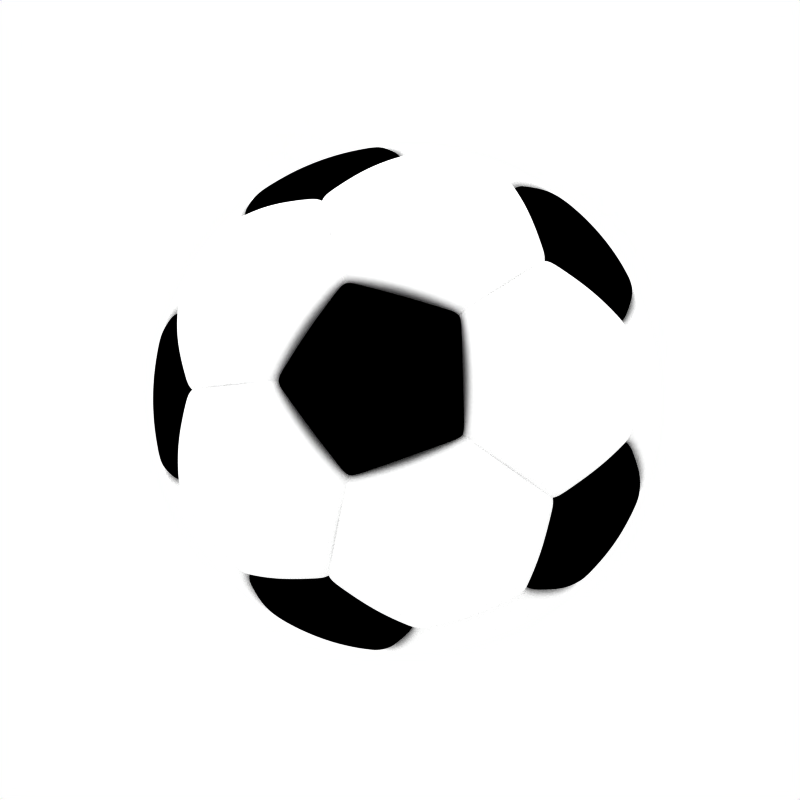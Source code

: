 # Source: blend.blend  (saved by Blender 2.49.2; exported with 4.5.12 LTS)
import bpy
from mathutils import Matrix  # noqa: F401  (used for matrix-valued properties, if any)

bpy.ops.wm.read_factory_settings(use_empty=True)
scene = bpy.context.scene
scene.name = 'SOCCERBALL'

# ---- collections
col_collection_7 = bpy.data.collections.new('Collection 7'); scene.collection.children.link(col_collection_7)
col_collection_11 = bpy.data.collections.new('Collection 11'); scene.collection.children.link(col_collection_11)

# ---- materials (node trees are filled in below, after node groups)
mat_black = bpy.data.materials.new('BLACK')
mat_black.alpha_threshold = 0.0
mat_black.diffuse_color = (0.0, 0.0, 0.0, 1.0)
mat_black.roughness = 0.5
mat_black.specular_intensity = 0.8
mat_black.line_color = (0.0, 0.0, 0.0, 1.0)
mat_white = bpy.data.materials.new('WHITE')
mat_white.alpha_threshold = 0.0
mat_white.diffuse_color = (1.0, 1.0, 1.0, 1.0)
mat_white.roughness = 0.7799
mat_white.specular_intensity = 0.1053
mat_white.line_color = (0.0, 0.0, 0.0, 1.0)

# ---- material node trees

# ---- world
world_world = bpy.data.worlds.new('World'); scene.world = world_world
world_world.color = (1.0, 1.0, 1.0)
world_world.use_sun_shadow = False
world_world.sun_shadow_jitter_overblur = 0.0
world_world.cycles.sampling_method = 'MANUAL'
world_world.cycles.sample_map_resolution = 256

# ---- cameras
cam_camera_001 = bpy.data.cameras.new('Camera.001')
cam_camera_001.passepartout_alpha = 0.2
cam_camera_001.clip_end = 100.0
cam_camera_001.lens = 45.0
cam_camera_001.show_passepartout = False
cam_camera_001.show_safe_areas = True
cam_camera_001.dof.focus_distance = 0.0
cam_camera_001.dof.aperture_fstop = 128.0

# ---- lights
light_lamp_006 = bpy.data.lights.new('Lamp.006', 'POINT')
light_lamp_006.transmission_factor = 0.0
light_lamp_006.energy = 25.75
light_lamp_006.shadow_buffer_clip_start = 0.5
light_lamp_006.shadow_soft_size = 1.0
light_lamp_006.shadow_maximum_resolution = 0.006
light_lamp_006.use_absolute_resolution = True
light_lamp_006.cycles.use_multiple_importance_sampling = False
light_lamp_005 = bpy.data.lights.new('Lamp.005', 'AREA')
light_lamp_005.transmission_factor = 0.0
light_lamp_005.energy = 2.356
light_lamp_005.shadow_buffer_clip_start = 0.5
light_lamp_005.shadow_soft_size = 2.9
light_lamp_005.shadow_maximum_resolution = 0.006
light_lamp_005.use_absolute_resolution = True
light_lamp_005.size = 2.9
light_lamp_005.size_y = 1.0
light_lamp_005.cycles.use_multiple_importance_sampling = False
light_lamp_003 = bpy.data.lights.new('Lamp.003', 'AREA')
light_lamp_003.transmission_factor = 0.0
light_lamp_003.energy = 9.425
light_lamp_003.shadow_buffer_clip_start = 0.5
light_lamp_003.shadow_soft_size = 2.9
light_lamp_003.shadow_maximum_resolution = 0.006
light_lamp_003.use_absolute_resolution = True
light_lamp_003.size = 2.9
light_lamp_003.size_y = 1.0
light_lamp_003.cycles.use_multiple_importance_sampling = False
light_lamp_002 = bpy.data.lights.new('Lamp.002', 'SUN')
light_lamp_002.transmission_factor = 0.0
light_lamp_002.angle = 1.571
light_lamp_002.energy = 0.2075
light_lamp_002.shadow_buffer_clip_start = 0.5
light_lamp_002.shadow_soft_size = 1.0
light_lamp_002.shadow_cascade_max_distance = 1000.0
light_lamp_002.cycles.use_multiple_importance_sampling = False
light_lamp_001 = bpy.data.lights.new('Lamp.001', 'SUN')
light_lamp_001.transmission_factor = 0.0
light_lamp_001.angle = 1.571
light_lamp_001.energy = 0.3479
light_lamp_001.shadow_buffer_clip_start = 0.5
light_lamp_001.shadow_soft_size = 1.0
light_lamp_001.shadow_cascade_max_distance = 1000.0
light_lamp_001.cycles.use_multiple_importance_sampling = False
light_lamp = bpy.data.lights.new('Lamp', 'SPOT')
light_lamp.transmission_factor = 0.0
light_lamp.cutoff_distance = 15.0
light_lamp.energy = 65.88
light_lamp.shadow_buffer_clip_start = 8.9
light_lamp.shadow_soft_size = 1.0
light_lamp.shadow_maximum_resolution = 0.006
light_lamp.use_absolute_resolution = True
light_lamp.spot_size = 0.8727
light_lamp.cycles.use_multiple_importance_sampling = False

# ---- meshes
me_mesh_010 = bpy.data.meshes.new('Mesh.010')
me_mesh_010.from_pydata([(0.04408, 0.3489, 0.04774), (0.02222, 0.1759, 0.08102), (0.06525, 0.1648, 0.08102), (0.1295, 0.327, 0.04774), (0.2067, 0.2845, 0.04774), (0.1042, 0.1434, 0.08102), (0.1366, 0.113, 0.08102), (0.271, 0.2242, 0.04774), (0.3182, 0.1497, 0.04774), (0.1604, 0.07547, 0.08102), (0.1741, 0.03321, 0.08102), (0.3455, 0.0659, 0.04774), (0.351, -0.02208, 0.04774), (0.1769, -0.01113, 0.08102), (0.1686, -0.05477, 0.08102), (0.3345, -0.1087, 0.04774), (0.297, -0.1885, 0.04774), (0.1497, -0.09497, 0.08102), (0.1213, -0.1292, 0.08102), (0.2408, -0.2564, 0.04774), (0.1694, -0.3082, 0.04774), (0.08539, -0.1553, 0.08102), (0.04408, -0.1717, 0.08102), (0.08746, -0.3407, 0.04774), (0.2204, -0.4009, 0.01338), (0.1029, -0.4009, 0.02754), (0.05733, 0.4538, 0.01338), (0.1524, 0.3848, 0.02754), (0.2356, 0.3243, 0.03177), (0.3189, 0.2638, 0.02754), (0.4139, 0.1948, 0.01338), (0.4712, 0.1531, -0.0002576), (0.4493, 0.08572, 0.01338), (0.413, -0.02599, 0.02754), (0.3812, -0.1239, 0.03177), (0.3494, -0.2218, 0.02754), (0.3131, -0.3335, 0.01338), (0.2912, -0.4009, -0.0002577), (0.0008817, -0.00349, 0.08756), (0.001708, -0.003162, 0.08756), (0.002427, -0.00264, 0.08756), (0.002993, -0.001955, 0.08756), (0.003372, -0.001151, 0.08756), (0.003538, -0.0002785, 0.08756), (0.003482, 0.0006083, 0.08756), (0.003208, 0.001453, 0.08756), (0.002732, 0.002204, 0.08756), (0.002084, 0.002812, 0.08756), (0.001305, 0.00324, 0.08756), (0.0004444, 0.003461, 0.08756), (0.1672, 0.05434, 0.08102), (0.3318, 0.1078, 0.04774), (0.003345, 0.001031, 0.08756), (0.2051, -0.2823, 0.04774), (0.1034, -0.1423, 0.08102), (0.002067, -0.002901, 0.08756), (-1.673e-08, -0.3517, 0.04774), (-0.04408, 0.3489, 0.04774), (-0.02222, 0.1759, 0.08102), (-0.06525, 0.1648, 0.08102), (-0.1295, 0.327, 0.04774), (-0.2067, 0.2845, 0.04774), (-0.1042, 0.1434, 0.08102), (-0.1366, 0.113, 0.08102), (-0.271, 0.2242, 0.04774), (-0.3182, 0.1497, 0.04774), (-0.1604, 0.07547, 0.08102), (-0.1741, 0.03321, 0.08102), (-0.3455, 0.0659, 0.04774), (-0.351, -0.02208, 0.04774), (-0.1769, -0.01113, 0.08102), (-0.1686, -0.05477, 0.08102), (-0.3345, -0.1087, 0.04774), (-0.297, -0.1885, 0.04774), (-0.1497, -0.09497, 0.08102), (-0.1213, -0.1292, 0.08102), (-0.2408, -0.2564, 0.04774), (-0.1694, -0.3082, 0.04774), (-0.08539, -0.1553, 0.08102), (-0.04408, -0.1717, 0.08102), (-0.08746, -0.3407, 0.04774), (-1.805e-08, -0.1772, 0.08102), (-1.368e-08, -0.4009, 0.03177), (-0.2204, -0.4009, 0.01338), (-0.1029, -0.4009, 0.02754), (-2.845e-08, 0.4955, -0.0002577), (-0.05733, 0.4538, 0.01338), (-0.1524, 0.3848, 0.02754), (-0.2356, 0.3243, 0.03177), (-0.3189, 0.2638, 0.02754), (-0.4139, 0.1948, 0.01338), (-0.4712, 0.1531, -0.0002576), (-0.4493, 0.08572, 0.01338), (-0.413, -0.02599, 0.02754), (-0.3812, -0.1239, 0.03177), (-0.3494, -0.2218, 0.02754), (-0.3131, -0.3335, 0.01338), (-0.2912, -0.4009, -0.0002576), (7.249e-08, -0.003601, 0.08756), (-0.0008815, -0.003489, 0.08756), (-0.001708, -0.003162, 0.08756), (-0.002427, -0.00264, 0.08756), (-0.002993, -0.001955, 0.08756), (-0.003371, -0.001151, 0.08756), (-0.003538, -0.0002785, 0.08756), (-0.003482, 0.0006084, 0.08756), (-0.003208, 0.001453, 0.08756), (-0.002731, 0.002204, 0.08756), (-0.002084, 0.002812, 0.08756), (-0.001305, 0.00324, 0.08756), (-0.0004442, 0.003461, 0.08756), (-4.179e-08, 1.097e-07, 0.08768), (-0.1672, 0.05434, 0.08102), (-0.3318, 0.1078, 0.04774), (-0.003345, 0.001031, 0.08756), (-0.2051, -0.2823, 0.04774), (-0.1034, -0.1423, 0.08102), (-0.002067, -0.002901, 0.08756), (-7.149e-08, 0.3489, 0.04774), (-5.798e-08, 0.1759, 0.08102), (7.165e-08, 0.003461, 0.08756), (0.1375, 0.3472, 0.04067), (0.04872, 0.3856, 0.03572), (0.2878, 0.2381, 0.04067), (0.2168, 0.2985, 0.04215), (0.3509, -0.114, 0.04215), (0.3727, -0.02345, 0.04067), (0.2661, -0.2834, 0.03572), (0.3153, -0.2001, 0.04067), (0.09288, -0.3617, 0.04067), (0.1873, -0.3406, 0.03572), (0.3806, 0.1237, 0.03094), (0.3517, 0.1655, 0.03572), (0.3818, 0.07284, 0.03572), (0.2352, -0.3238, 0.03094), (-5.642e-08, 0.4002, 0.03094), (-0.04872, 0.3856, 0.03572), (-0.1375, 0.3472, 0.04067), (-0.2168, 0.2985, 0.04215), (-0.2878, 0.2381, 0.04067), (-0.3727, -0.02345, 0.04067), (-0.3509, -0.114, 0.04215), (-0.3153, -0.2001, 0.04067), (-0.2661, -0.2834, 0.03572), (-0.1873, -0.3406, 0.03572), (-0.09287, -0.3617, 0.04067), (-0.3517, 0.1655, 0.03572), (-0.3806, 0.1237, 0.03094), (-0.3818, 0.07284, 0.03572), (-0.2352, -0.3238, 0.03094), (-1.566e-08, -0.3689, 0.04215), (-0.4139, 0.1948, -0.1496), (-0.4712, 0.1531, -0.1632), (-0.3189, 0.2638, -0.1354), (-0.2356, 0.3243, -0.1312), (-0.1524, 0.3848, -0.1354), (-0.05733, 0.4538, -0.1496), (-4.076e-08, 0.4955, -0.1632), (0.05733, 0.4538, -0.1496), (0.1524, 0.3848, -0.1354), (0.2356, 0.3243, -0.1312), (0.3189, 0.2638, -0.1354), (0.4139, 0.1948, -0.1496), (0.4712, 0.1531, -0.1632), (0.4493, 0.08572, -0.1496), (0.413, -0.02599, -0.1354), (0.3812, -0.1239, -0.1312), (0.3494, -0.2218, -0.1354), (0.3131, -0.3335, -0.1496), (0.2912, -0.4009, -0.1632), (0.2204, -0.4009, -0.1496), (0.1029, -0.4009, -0.1354), (-2.598e-08, -0.4009, -0.1312), (-0.1029, -0.4009, -0.1354), (-0.2204, -0.4009, -0.1496), (-0.2912, -0.4009, -0.1632), (-0.3131, -0.3335, -0.1496), (-0.3494, -0.2218, -0.1354), (-0.3812, -0.1239, -0.1312), (-0.413, -0.02599, -0.1354), (-0.4493, 0.08572, -0.1496), (-0.4712, 0.1531, -0.08174), (-0.4139, 0.1948, -0.0681), (-0.3189, 0.2638, -0.05394), (-0.2356, 0.3243, -0.04971), (-0.1524, 0.3848, -0.05394), (-0.05733, 0.4538, -0.0681), (-3.46e-08, 0.4955, -0.08174), (0.05733, 0.4538, -0.0681), (0.1524, 0.3848, -0.05394), (0.2356, 0.3243, -0.04971), (0.3189, 0.2638, -0.05394), (0.4139, 0.1948, -0.0681), (0.4712, 0.1531, -0.08174), (0.4493, 0.08572, -0.0681), (0.413, -0.02599, -0.05394), (0.3812, -0.1239, -0.04971), (0.3494, -0.2218, -0.05394), (0.3131, -0.3335, -0.0681), (0.2912, -0.4009, -0.08174), (0.2204, -0.4009, -0.0681), (0.1029, -0.4009, -0.05394), (-1.983e-08, -0.4009, -0.04971), (-0.1029, -0.4009, -0.05394), (-0.2204, -0.4009, -0.0681), (-0.2912, -0.4009, -0.08174), (-0.3131, -0.3335, -0.0681), (-0.3494, -0.2218, -0.05394), (-0.3812, -0.1239, -0.04971), (-0.413, -0.02599, -0.05394), (-0.4493, 0.08572, -0.0681)], [], [(3, 0, 1, 2), (0, 3, 121, 122), (3, 2, 5, 4), (5, 6, 7, 4), (4, 7, 123, 124), (7, 6, 9, 8), (9, 50, 51, 8), (11, 10, 13, 12), (13, 14, 15, 12), (12, 15, 125, 126), (15, 14, 17, 16), (17, 18, 19, 16), (16, 19, 127, 128), (19, 18, 54, 53), (21, 22, 23, 20), (20, 23, 129, 130), (23, 22, 81, 56), (10, 44, 43, 13), (9, 45, 52, 50), (52, 44, 10, 50), (51, 50, 10, 11), (8, 51, 131, 132), (11, 133, 131, 51), (13, 43, 42, 14), (14, 42, 41, 17), (17, 41, 40, 18), (18, 40, 55, 54), (54, 55, 39, 21), (53, 54, 21, 20), (19, 53, 134, 127), (20, 130, 134, 53), (21, 39, 38, 22), (22, 38, 98, 81), (6, 46, 45, 9), (5, 47, 46, 6), (2, 48, 47, 5), (1, 49, 48, 2), (120, 49, 1, 119), (1, 0, 118, 119), (0, 122, 135, 118), (49, 120, 111), (48, 49, 111), (47, 48, 111), (46, 47, 111), (45, 46, 111), (45, 111, 52), (44, 52, 111), (43, 44, 111), (42, 43, 111), (41, 42, 111), (40, 41, 111), (40, 111, 55), (39, 55, 111), (38, 39, 111), (98, 38, 111), (58, 57, 60, 59), (57, 136, 137, 60), (60, 61, 62, 59), (62, 61, 64, 63), (61, 138, 139, 64), (64, 65, 66, 63), (66, 65, 113, 112), (68, 69, 70, 67), (70, 69, 72, 71), (69, 140, 141, 72), (72, 73, 74, 71), (74, 73, 76, 75), (73, 142, 143, 76), (76, 115, 116, 75), (78, 77, 80, 79), (77, 144, 145, 80), (80, 56, 81, 79), (67, 70, 104, 105), (66, 112, 114, 106), (114, 112, 67, 105), (113, 68, 67, 112), (65, 146, 147, 113), (68, 113, 147, 148), (70, 71, 103, 104), (71, 74, 102, 103), (74, 75, 101, 102), (75, 116, 117, 101), (116, 78, 100, 117), (115, 77, 78, 116), (76, 143, 149, 115), (77, 115, 149, 144), (78, 79, 99, 100), (79, 81, 98, 99), (63, 66, 106, 107), (62, 63, 107, 108), (59, 62, 108, 109), (58, 59, 109, 110), (120, 119, 58, 110), (118, 57, 58, 119), (57, 118, 135, 136), (110, 111, 120), (109, 111, 110), (108, 111, 109), (107, 111, 108), (106, 111, 107), (106, 114, 111), (105, 111, 114), (104, 111, 105), (103, 111, 104), (102, 111, 103), (101, 111, 102), (101, 117, 111), (100, 111, 117), (99, 111, 100), (98, 111, 99), (121, 3, 4, 124), (123, 7, 8, 132), (133, 11, 12, 126), (125, 15, 16, 128), (129, 23, 56, 150), (138, 61, 60, 137), (146, 65, 64, 139), (140, 69, 68, 148), (142, 73, 72, 141), (150, 56, 80, 145), (90, 91, 147, 146), (89, 90, 146, 139), (88, 89, 139, 138), (87, 88, 138, 137), (86, 87, 137, 136), (85, 86, 136, 135), (26, 85, 135, 122), (26, 122, 121, 27), (27, 121, 124, 28), (28, 124, 123, 29), (29, 123, 132, 30), (30, 132, 131, 31), (31, 131, 133, 32), (32, 133, 126, 33), (33, 126, 125, 34), (34, 125, 128, 35), (35, 128, 127, 36), (36, 127, 134, 37), (24, 37, 134, 130), (24, 130, 129, 25), (25, 129, 150, 82), (82, 150, 145, 84), (83, 84, 145, 144), (83, 144, 149, 97), (96, 97, 149, 143), (95, 96, 143, 142), (94, 95, 142, 141), (93, 94, 141, 140), (92, 93, 140, 148), (147, 91, 92, 148), (90, 182, 181, 91), (89, 183, 182, 90), (88, 184, 183, 89), (87, 185, 184, 88), (86, 186, 185, 87), (86, 85, 187, 186), (26, 188, 187, 85), (26, 27, 189, 188), (27, 28, 190, 189), (28, 29, 191, 190), (29, 30, 192, 191), (30, 31, 193, 192), (31, 32, 194, 193), (32, 33, 195, 194), (33, 34, 196, 195), (34, 35, 197, 196), (35, 36, 198, 197), (36, 37, 199, 198), (37, 24, 200, 199), (24, 25, 201, 200), (25, 82, 202, 201), (84, 203, 202, 82), (83, 204, 203, 84), (97, 205, 204, 83), (96, 206, 205, 97), (95, 207, 206, 96), (94, 208, 207, 95), (93, 209, 208, 94), (92, 210, 209, 93), (91, 181, 210, 92), (210, 181, 152, 180), (209, 210, 180, 179), (208, 209, 179, 178), (207, 208, 178, 177), (206, 207, 177, 176), (205, 206, 176, 175), (204, 205, 175, 174), (203, 204, 174, 173), (202, 203, 173, 172), (202, 172, 171, 201), (201, 171, 170, 200), (200, 170, 169, 199), (199, 169, 168, 198), (198, 168, 167, 197), (197, 167, 166, 196), (196, 166, 165, 195), (195, 165, 164, 194), (194, 164, 163, 193), (193, 163, 162, 192), (192, 162, 161, 191), (191, 161, 160, 190), (190, 160, 159, 189), (189, 159, 158, 188), (187, 188, 158, 157), (187, 157, 156, 186), (185, 186, 156, 155), (184, 185, 155, 154), (183, 184, 154, 153), (182, 183, 153, 151), (181, 182, 151, 152)])
me_mesh_010.polygons.foreach_set('use_smooth', [True] * 210)
me_mesh_010.materials.append(mat_black)
me_mesh_010.use_remesh_preserve_volume = False
me_mesh_010.use_remesh_preserve_attributes = False
me_mesh_010.use_mirror_vertex_groups = False
me_mesh_010.update()
me_mesh_011 = bpy.data.meshes.new('Mesh.011')
me_mesh_011.from_pydata([(0.2569, -0.3536, 0.05731), (0.1728, -0.2379, 0.09562), (0.08689, -0.1196, 0.1188), (0.1099, -0.09891, 0.1188), (0.2185, -0.1967, 0.09562), (0.3248, -0.2924, 0.05731), (0.3785, -0.2185, 0.05731), (0.2546, -0.147, 0.09562), (0.128, -0.07391, 0.1188), (0.1406, -0.04568, 0.1188), (0.2796, -0.09086, 0.09562), (0.4156, -0.135, 0.05731), (0.4346, -0.04568, 0.05731), (0.2924, -0.03073, 0.09562), (0.147, -0.01545, 0.1188), (0.3245, -0.4467, 0.01312), (0.3832, -0.345, 0.02712), (0.4368, -0.2522, 0.03145), (0.4904, -0.1593, 0.02712), (0.5491, -0.05771, 0.01312), (0.002717, -0.0002858, 0.1235), (0.002598, -0.0008445, 0.1235), (0.002366, -0.001366, 0.1235), (0.00203, -0.001828, 0.1235), (0.001606, -0.00221, 0.1235), (0.002717, -2.866e-07, 0.1235), (0.2924, -1.978e-07, 0.09562), (0.147, -2.439e-07, 0.1188), (0.4346, -1.436e-07, 0.05731), (-0.128, -0.07391, 0.1188), (-0.2546, -0.147, 0.09562), (-0.3785, -0.2185, 0.05731), (-0.3248, -0.2924, 0.05731), (-0.2185, -0.1967, 0.09562), (-0.1099, -0.09891, 0.1188), (-0.08689, -0.1196, 0.1188), (-0.1728, -0.2379, 0.09562), (-0.2569, -0.3536, 0.05731), (-0.1778, -0.3992, 0.05731), (-0.1196, -0.2686, 0.09562), (-0.06013, -0.135, 0.1188), (-0.03073, -0.1446, 0.1188), (-0.06113, -0.2876, 0.09562), (-0.09086, -0.4275, 0.05731), (1.747e-07, -0.437, 0.05731), (1.363e-07, -0.294, 0.09562), (1.172e-07, -0.1478, 0.1188), (0.03073, -0.1446, 0.1188), (0.06113, -0.2876, 0.09562), (0.09086, -0.4275, 0.05731), (0.1778, -0.3992, 0.05731), (0.1196, -0.2686, 0.09562), (0.06013, -0.135, 0.1188), (-0.147, -0.01545, 0.1188), (-0.2924, -0.03073, 0.09562), (-0.4346, -0.04568, 0.05731), (-0.4156, -0.135, 0.05731), (-0.2796, -0.09086, 0.09562), (-0.1406, -0.04568, 0.1188), (-0.2246, -0.5044, 0.01312), (-0.1072, -0.5044, 0.02712), (1.746e-07, -0.5044, 0.03145), (0.1072, -0.5044, 0.02712), (0.2246, -0.5044, 0.01312), (0.2912, -0.5044, -0.001045), (-0.4368, -0.2522, 0.03145), (-0.3832, -0.345, 0.02712), (-0.3245, -0.4467, 0.01312), (-0.2912, -0.5044, -0.001045), (-0.5491, -0.05771, 0.01312), (-0.4904, -0.1593, 0.02712), (-0.5824, 9.222e-08, -0.001045), (0.1462, -0.2532, 0.09562), (0.07351, -0.1273, 0.1188), (0.2173, -0.3764, 0.05731), (0.001359, -0.002353, 0.1235), (-0.002598, -0.000844, 0.1235), (-0.002717, -0.0002854, 0.1235), (0.001111, -0.002495, 0.1235), (0.0005681, -0.002672, 0.1235), (9.022e-08, -0.002732, 0.1235), (-0.0005679, -0.002672, 0.1235), (-0.001111, -0.002495, 0.1235), (-0.001606, -0.00221, 0.1235), (-0.00203, -0.001828, 0.1235), (-0.002366, -0.001366, 0.1235), (-0.002717, 1.583e-07, 0.1235), (-0.2924, 5.84e-08, 0.09562), (-0.147, 1.199e-07, 0.1188), (-0.4346, 7.556e-09, 0.05731), (-0.2173, -0.3764, 0.05731), (-0.1462, -0.2532, 0.09562), (-0.07351, -0.1273, 0.1188), (-0.001358, -0.002353, 0.1235), (0.2839, -0.3908, 0.03963), (0.3481, -0.3135, 0.04523), (0.4018, -0.232, 0.04696), (0.4455, -0.1448, 0.04523), (0.2469, -0.4276, 0.03397), (0.4804, -0.05049, 0.03963), (-0.3481, -0.3135, 0.04523), (-0.2839, -0.3908, 0.03963), (-0.1965, -0.4413, 0.03963), (-0.0974, -0.4582, 0.04523), (1.803e-07, -0.464, 0.04696), (0.0974, -0.4582, 0.04523), (-0.4455, -0.1448, 0.04523), (-0.4018, -0.232, 0.04696), (0.1965, -0.4413, 0.03963), (-0.4937, 4.833e-08, 0.03397), (-0.4804, -0.05049, 0.03963), (-0.2469, -0.4276, 0.03397), (-0.2569, 0.3536, 0.05731), (-0.1728, 0.2379, 0.09562), (-0.08689, 0.1196, 0.1188), (-0.1099, 0.09891, 0.1188), (-0.2185, 0.1967, 0.09562), (-0.3248, 0.2924, 0.05731), (-0.3785, 0.2185, 0.05731), (-0.2546, 0.147, 0.09562), (-0.128, 0.07391, 0.1188), (-0.1406, 0.04568, 0.1188), (-0.2796, 0.09086, 0.09562), (-0.4156, 0.135, 0.05731), (-0.4346, 0.04568, 0.05731), (-0.2924, 0.03073, 0.09562), (-0.147, 0.01545, 0.1188), (-0.3245, 0.4467, 0.01312), (-0.3832, 0.345, 0.02712), (-0.4368, 0.2522, 0.03145), (-0.4904, 0.1593, 0.02712), (-0.5491, 0.05771, 0.01312), (-0.002717, 0.0002859, 0.1235), (-0.002598, 0.0008445, 0.1235), (-0.002366, 0.001366, 0.1235), (-0.00203, 0.001828, 0.1235), (-0.001606, 0.00221, 0.1235), (0.128, 0.07391, 0.1188), (0.2546, 0.147, 0.09562), (0.3785, 0.2185, 0.05731), (0.3248, 0.2924, 0.05731), (0.2185, 0.1967, 0.09562), (0.1099, 0.09891, 0.1188), (0.08689, 0.1196, 0.1188), (0.1728, 0.2379, 0.09562), (0.2569, 0.3536, 0.05731), (0.1778, 0.3992, 0.05731), (0.1196, 0.2686, 0.09562), (0.06013, 0.135, 0.1188), (0.03073, 0.1446, 0.1188), (0.06113, 0.2876, 0.09562), (0.09086, 0.4275, 0.05731), (-1.001e-07, 0.437, 0.05731), (-7.749e-08, 0.294, 0.09562), (-7.693e-08, 0.1478, 0.1188), (-0.03073, 0.1446, 0.1188), (-0.06113, 0.2876, 0.09562), (-0.09086, 0.4275, 0.05731), (-0.1778, 0.3992, 0.05731), (-0.1196, 0.2686, 0.09562), (-0.06013, 0.135, 0.1188), (0.147, 0.01545, 0.1188), (0.2924, 0.03073, 0.09562), (0.4346, 0.04568, 0.05731), (0.4156, 0.135, 0.05731), (0.2796, 0.09086, 0.09562), (0.1406, 0.04568, 0.1188), (0.2246, 0.5044, 0.01312), (0.1072, 0.5044, 0.02712), (-9.369e-08, 0.5044, 0.03145), (-0.1072, 0.5044, 0.02712), (-0.2246, 0.5044, 0.01312), (-0.2912, 0.5044, -0.001045), (0.4368, 0.2522, 0.03145), (0.3832, 0.345, 0.02712), (0.3245, 0.4467, 0.01312), (0.2912, 0.5044, -0.001045), (0.5491, 0.05771, 0.01312), (0.4904, 0.1593, 0.02712), (0.5824, -1.803e-07, -0.001045), (-0.1462, 0.2532, 0.09562), (-0.07351, 0.1273, 0.1188), (-0.2173, 0.3764, 0.05731), (-0.001359, 0.002353, 0.1235), (0.002598, 0.000844, 0.1235), (0.002717, 0.0002854, 0.1235), (-0.001111, 0.002496, 0.1235), (-0.0005681, 0.002672, 0.1235), (-7.116e-08, 0.002732, 0.1235), (0.0005679, 0.002672, 0.1235), (0.001111, 0.002496, 0.1235), (0.001606, 0.00221, 0.1235), (0.00203, 0.001828, 0.1235), (0.002366, 0.001366, 0.1235), (-7.166e-08, -1.387e-07, 0.1236), (0.2173, 0.3764, 0.05731), (0.1462, 0.2532, 0.09562), (0.07351, 0.1273, 0.1188), (0.001358, 0.002353, 0.1235), (-0.2839, 0.3908, 0.03963), (-0.3481, 0.3135, 0.04523), (-0.4018, 0.232, 0.04696), (-0.4455, 0.1448, 0.04523), (-0.2469, 0.4276, 0.03397), (-0.4804, 0.05049, 0.03964), (0.3481, 0.3135, 0.04523), (0.2839, 0.3908, 0.03963), (0.1965, 0.4413, 0.03963), (0.0974, 0.4582, 0.04523), (-1.032e-07, 0.464, 0.04696), (-0.0974, 0.4582, 0.04523), (0.4455, 0.1448, 0.04523), (0.4018, 0.232, 0.04696), (-0.1965, 0.4413, 0.03963), (0.4937, -1.188e-07, 0.03397), (0.4804, 0.05049, 0.03963), (0.2469, 0.4276, 0.03397), (0.5491, -0.05771, -0.1548), (0.5824, -1.876e-07, -0.169), (0.4904, -0.1593, -0.1408), (0.4368, -0.2522, -0.1365), (0.3832, -0.345, -0.1408), (0.3245, -0.4467, -0.1548), (0.2912, -0.5044, -0.169), (0.2246, -0.5044, -0.1548), (0.1072, -0.5044, -0.1408), (1.619e-07, -0.5044, -0.1365), (-0.1072, -0.5044, -0.1408), (-0.2246, -0.5044, -0.1548), (-0.2912, -0.5044, -0.169), (-0.3245, -0.4467, -0.1548), (-0.3832, -0.345, -0.1408), (-0.4368, -0.2522, -0.1365), (-0.4904, -0.1593, -0.1408), (-0.5491, -0.05771, -0.1548), (-0.5824, 8.488e-08, -0.169), (-0.5491, 0.05771, -0.1548), (-0.4904, 0.1593, -0.1408), (-0.4368, 0.2522, -0.1365), (-0.3832, 0.345, -0.1408), (-0.3245, 0.4467, -0.1548), (-0.2912, 0.5044, -0.169), (-0.2246, 0.5044, -0.1548), (-0.1072, 0.5044, -0.1408), (-1.064e-07, 0.5044, -0.1365), (0.1072, 0.5044, -0.1408), (0.2246, 0.5044, -0.1548), (0.2912, 0.5044, -0.169), (0.3245, 0.4467, -0.1548), (0.3832, 0.345, -0.1408), (0.4368, 0.2522, -0.1365), (0.4904, 0.1593, -0.1408), (0.5491, 0.05771, -0.1548), (0.5824, -1.84e-07, -0.08501), (0.5491, -0.05771, -0.07084), (0.4904, -0.1593, -0.05685), (0.4368, -0.2522, -0.05252), (0.3832, -0.345, -0.05685), (0.3245, -0.4467, -0.07084), (0.2912, -0.5044, -0.08501), (0.2246, -0.5044, -0.07084), (0.1072, -0.5044, -0.05685), (1.683e-07, -0.5044, -0.05252), (-0.1072, -0.5044, -0.05685), (-0.2246, -0.5044, -0.07084), (-0.2912, -0.5044, -0.08501), (-0.3245, -0.4467, -0.07084), (-0.3832, -0.345, -0.05685), (-0.4368, -0.2522, -0.05252), (-0.4904, -0.1593, -0.05685), (-0.5491, -0.05771, -0.07084), (-0.5824, 8.855e-08, -0.08501), (-0.5491, 0.05771, -0.07084), (-0.4904, 0.1593, -0.05685), (-0.4368, 0.2522, -0.05252), (-0.3832, 0.345, -0.05685), (-0.3245, 0.4467, -0.07084), (-0.2912, 0.5044, -0.08501), (-0.2246, 0.5044, -0.07085), (-0.1072, 0.5044, -0.05685), (-1e-07, 0.5044, -0.05252), (0.1072, 0.5044, -0.05685), (0.2246, 0.5044, -0.07085), (0.2912, 0.5044, -0.08501), (0.3245, 0.4467, -0.07085), (0.3832, 0.345, -0.05685), (0.4368, 0.2522, -0.05252), (0.4904, 0.1593, -0.05685), (0.5491, 0.05771, -0.07084)], [], [(2, 1, 4, 3), (1, 0, 5, 4), (0, 94, 95, 5), (5, 6, 7, 4), (4, 7, 8, 3), (8, 7, 10, 9), (7, 6, 11, 10), (6, 96, 97, 11), (11, 12, 13, 10), (10, 13, 14, 9), (14, 13, 26, 27), (13, 12, 28, 26), (72, 1, 2, 73), (74, 0, 1, 72), (0, 74, 98, 94), (2, 24, 75, 73), (2, 3, 23, 24), (3, 8, 22, 23), (8, 9, 21, 22), (9, 14, 20, 21), (12, 99, 214, 28), (14, 27, 25, 20), (75, 24, 194), (23, 194, 24), (22, 194, 23), (21, 194, 22), (20, 194, 21), (20, 25, 194), (31, 32, 33, 30), (34, 29, 30, 33), (34, 33, 36, 35), (33, 32, 37, 36), (32, 100, 101, 37), (37, 90, 91, 36), (36, 91, 92, 35), (40, 39, 42, 41), (39, 38, 43, 42), (38, 102, 103, 43), (43, 44, 45, 42), (42, 45, 46, 41), (46, 45, 48, 47), (45, 44, 49, 48), (44, 104, 105, 49), (49, 50, 51, 48), (48, 51, 52, 47), (52, 51, 72, 73), (51, 50, 74, 72), (55, 56, 57, 54), (54, 57, 58, 53), (30, 29, 58, 57), (57, 56, 31, 30), (56, 106, 107, 31), (50, 108, 98, 74), (89, 55, 54, 87), (87, 54, 53, 88), (55, 89, 109, 110), (53, 77, 86, 88), (53, 58, 76, 77), (29, 85, 76, 58), (29, 34, 84, 85), (34, 35, 83, 84), (91, 39, 40, 92), (90, 38, 39, 91), (37, 101, 111, 90), (38, 90, 111, 102), (35, 92, 93, 83), (40, 82, 93, 92), (40, 41, 81, 82), (41, 46, 80, 81), (46, 47, 79, 80), (47, 52, 78, 79), (52, 73, 75, 78), (77, 194, 86), (76, 194, 77), (76, 85, 194), (84, 194, 85), (83, 194, 84), (83, 93, 194), (82, 194, 93), (81, 194, 82), (80, 194, 81), (79, 194, 80), (78, 194, 79), (75, 194, 78), (96, 6, 5, 95), (99, 12, 11, 97), (100, 32, 31, 107), (104, 44, 43, 103), (108, 50, 49, 105), (106, 56, 55, 110), (19, 179, 214, 99), (18, 19, 99, 97), (17, 18, 97, 96), (16, 17, 96, 95), (15, 16, 95, 94), (15, 94, 98, 64), (63, 64, 98, 108), (62, 63, 108, 105), (61, 62, 105, 104), (60, 61, 104, 103), (59, 60, 103, 102), (59, 102, 111, 68), (67, 68, 111, 101), (66, 67, 101, 100), (65, 66, 100, 107), (65, 107, 106, 70), (69, 70, 106, 110), (69, 110, 109, 71), (114, 113, 116, 115), (113, 112, 117, 116), (112, 199, 200, 117), (117, 118, 119, 116), (116, 119, 120, 115), (120, 119, 122, 121), (119, 118, 123, 122), (118, 201, 202, 123), (123, 124, 125, 122), (122, 125, 126, 121), (126, 125, 87, 88), (125, 124, 89, 87), (180, 113, 114, 181), (182, 112, 113, 180), (112, 182, 203, 199), (114, 136, 183, 181), (114, 115, 135, 136), (115, 120, 134, 135), (120, 121, 133, 134), (121, 126, 132, 133), (124, 204, 109, 89), (126, 88, 86, 132), (183, 136, 194), (135, 194, 136), (134, 194, 135), (133, 194, 134), (132, 194, 133), (132, 86, 194), (139, 140, 141, 138), (142, 137, 138, 141), (142, 141, 144, 143), (141, 140, 145, 144), (140, 205, 206, 145), (145, 195, 196, 144), (144, 196, 197, 143), (148, 147, 150, 149), (147, 146, 151, 150), (146, 207, 208, 151), (151, 152, 153, 150), (150, 153, 154, 149), (154, 153, 156, 155), (153, 152, 157, 156), (152, 209, 210, 157), (157, 158, 159, 156), (156, 159, 160, 155), (160, 159, 180, 181), (159, 158, 182, 180), (163, 164, 165, 162), (162, 165, 166, 161), (138, 137, 166, 165), (165, 164, 139, 138), (164, 211, 212, 139), (158, 213, 203, 182), (28, 163, 162, 26), (26, 162, 161, 27), (163, 28, 214, 215), (161, 185, 25, 27), (161, 166, 184, 185), (137, 193, 184, 166), (137, 142, 192, 193), (142, 143, 191, 192), (196, 147, 148, 197), (195, 146, 147, 196), (145, 206, 216, 195), (146, 195, 216, 207), (143, 197, 198, 191), (148, 190, 198, 197), (148, 149, 189, 190), (149, 154, 188, 189), (154, 155, 187, 188), (155, 160, 186, 187), (160, 181, 183, 186), (185, 194, 25), (184, 194, 185), (184, 193, 194), (192, 194, 193), (191, 194, 192), (191, 198, 194), (190, 194, 198), (189, 194, 190), (188, 194, 189), (187, 194, 188), (186, 194, 187), (183, 194, 186), (201, 118, 117, 200), (204, 124, 123, 202), (205, 140, 139, 212), (209, 152, 151, 208), (213, 158, 157, 210), (211, 164, 163, 215), (131, 71, 109, 204), (130, 131, 204, 202), (129, 130, 202, 201), (128, 129, 201, 200), (127, 128, 200, 199), (127, 199, 203, 172), (171, 172, 203, 213), (170, 171, 213, 210), (169, 170, 210, 209), (168, 169, 209, 208), (167, 168, 208, 207), (167, 207, 216, 176), (175, 176, 216, 206), (174, 175, 206, 205), (173, 174, 205, 212), (173, 212, 211, 178), (177, 178, 211, 215), (177, 215, 214, 179), (19, 254, 253, 179), (18, 255, 254, 19), (17, 256, 255, 18), (16, 257, 256, 17), (15, 258, 257, 16), (64, 259, 258, 15), (63, 260, 259, 64), (62, 261, 260, 63), (61, 262, 261, 62), (61, 60, 263, 262), (60, 59, 264, 263), (59, 68, 265, 264), (68, 67, 266, 265), (67, 66, 267, 266), (66, 65, 268, 267), (65, 70, 269, 268), (70, 69, 270, 269), (69, 71, 271, 270), (131, 272, 271, 71), (130, 273, 272, 131), (129, 274, 273, 130), (128, 275, 274, 129), (127, 276, 275, 128), (172, 277, 276, 127), (171, 278, 277, 172), (170, 279, 278, 171), (169, 280, 279, 170), (169, 168, 281, 280), (168, 167, 282, 281), (167, 176, 283, 282), (176, 175, 284, 283), (175, 174, 285, 284), (174, 173, 286, 285), (173, 178, 287, 286), (178, 177, 288, 287), (177, 179, 253, 288), (253, 218, 252, 288), (288, 252, 251, 287), (287, 251, 250, 286), (286, 250, 249, 285), (285, 249, 248, 284), (284, 248, 247, 283), (283, 247, 246, 282), (282, 246, 245, 281), (281, 245, 244, 280), (279, 280, 244, 243), (278, 279, 243, 242), (277, 278, 242, 241), (276, 277, 241, 240), (275, 276, 240, 239), (274, 275, 239, 238), (273, 274, 238, 237), (272, 273, 237, 236), (271, 272, 236, 235), (271, 235, 234, 270), (270, 234, 233, 269), (269, 233, 232, 268), (268, 232, 231, 267), (267, 231, 230, 266), (266, 230, 229, 265), (265, 229, 228, 264), (264, 228, 227, 263), (263, 227, 226, 262), (261, 262, 226, 225), (260, 261, 225, 224), (259, 260, 224, 223), (258, 259, 223, 222), (257, 258, 222, 221), (256, 257, 221, 220), (255, 256, 220, 219), (254, 255, 219, 217), (253, 254, 217, 218)])
me_mesh_011.polygons.foreach_set('use_smooth', [True] * 288)
me_mesh_011.materials.append(mat_white)
me_mesh_011.use_remesh_preserve_volume = False
me_mesh_011.use_remesh_preserve_attributes = False
me_mesh_011.use_mirror_vertex_groups = False
me_mesh_011.update()
me_sphere_002 = bpy.data.meshes.new('Sphere.002')
me_sphere_002.from_pydata([(6.182e-08, -6.182e-08, -1.414), (1.023, -0.7435, -0.6325), (-0.3909, -1.203, -0.6325), (-1.265, -2.765e-08, -0.6325), (-0.3909, 1.203, -0.6325), (1.023, 0.7435, -0.6325), (0.3909, -1.203, 0.6325), (-1.023, -0.7435, 0.6325), (-1.023, 0.7435, 0.6325), (0.3909, 1.203, 0.6325), (1.265, 2.765e-08, 0.6325), (-6.182e-08, 6.182e-08, 1.414)], [], [])
me_sphere_002.use_remesh_preserve_volume = False
me_sphere_002.use_remesh_preserve_attributes = False
me_sphere_002.use_mirror_vertex_groups = False
me_sphere_002.update()
me_sphere_026 = bpy.data.meshes.new('Sphere.026')
me_sphere_026.from_pydata([(0.6488, 0.4714, 1.05), (-0.2478, 0.7627, 1.05), (-0.802, 4.589e-08, 1.05), (-0.2478, -0.7627, 1.05), (0.6488, -0.4714, 1.05), (1.05, 0.7627, 0.2478), (-0.401, 1.234, 0.2478), (-1.298, 1.083e-08, 0.2478), (-0.401, -1.234, 0.2478), (1.05, -0.7627, 0.2478), (0.401, 1.234, -0.2478), (-1.05, 0.7627, -0.2478), (-1.05, -0.7627, -0.2478), (0.401, -1.234, -0.2478), (1.298, -1.083e-08, -0.2478), (0.2478, 0.7627, -1.05), (-0.6488, 0.4714, -1.05), (-0.6488, -0.4714, -1.05), (0.802, -4.589e-08, -1.05), (0.2478, -0.7627, -1.05)], [], [])
me_sphere_026.use_remesh_preserve_volume = False
me_sphere_026.use_remesh_preserve_attributes = False
me_sphere_026.use_mirror_vertex_groups = False
me_sphere_026.update()

# ---- objects
ob_5_u_012 = bpy.data.objects.new('5-U.012', me_mesh_010)
ob_5_u_011 = bpy.data.objects.new('5-U.011', me_mesh_010)
ob_5_u_010 = bpy.data.objects.new('5-U.010', me_mesh_010)
ob_5_u_009 = bpy.data.objects.new('5-U.009', me_mesh_010)
ob_5_u_008 = bpy.data.objects.new('5-U.008', me_mesh_010)
ob_5_u_007 = bpy.data.objects.new('5-U.007', me_mesh_010)
ob_5_u_006 = bpy.data.objects.new('5-U.006', me_mesh_010)
ob_5_u_005 = bpy.data.objects.new('5-U.005', me_mesh_010)
ob_5_u_004 = bpy.data.objects.new('5-U.004', me_mesh_010)
ob_5_u_003 = bpy.data.objects.new('5-U.003', me_mesh_010)
ob_5_u_002 = bpy.data.objects.new('5-U.002', me_mesh_010)
ob_5_u_001 = bpy.data.objects.new('5-U.001', me_mesh_010)
ob_6_u_020 = bpy.data.objects.new('6-U.020', me_mesh_011)
ob_6_u_019 = bpy.data.objects.new('6-U.019', me_mesh_011)
ob_6_u_018 = bpy.data.objects.new('6-U.018', me_mesh_011)
ob_6_u_017 = bpy.data.objects.new('6-U.017', me_mesh_011)
ob_6_u_016 = bpy.data.objects.new('6-U.016', me_mesh_011)
ob_6_u_015 = bpy.data.objects.new('6-U.015', me_mesh_011)
ob_6_u_014 = bpy.data.objects.new('6-U.014', me_mesh_011)
ob_6_u_013 = bpy.data.objects.new('6-U.013', me_mesh_011)
ob_6_u_012 = bpy.data.objects.new('6-U.012', me_mesh_011)
ob_6_u_011 = bpy.data.objects.new('6-U.011', me_mesh_011)
ob_6_u_010 = bpy.data.objects.new('6-U.010', me_mesh_011)
ob_6_u_009 = bpy.data.objects.new('6-U.009', me_mesh_011)
ob_6_u_008 = bpy.data.objects.new('6-U.008', me_mesh_011)
ob_6_u_007 = bpy.data.objects.new('6-U.007', me_mesh_011)
ob_6_u_006 = bpy.data.objects.new('6-U.006', me_mesh_011)
ob_6_u_005 = bpy.data.objects.new('6-U.005', me_mesh_011)
ob_6_u_004 = bpy.data.objects.new('6-U.004', me_mesh_011)
ob_6_u_003 = bpy.data.objects.new('6-U.003', me_mesh_011)
ob_6_u_002 = bpy.data.objects.new('6-U.002', me_mesh_011)
ob_6_u_001 = bpy.data.objects.new('6-U.001', me_mesh_011)
ob_sphere = bpy.data.objects.new('Sphere', me_sphere_002)
ob_6_gon = bpy.data.objects.new('6-GON', me_sphere_026)
ob_lamp_006 = bpy.data.objects.new('Lamp.006', light_lamp_006)
ob_lamp_005 = bpy.data.objects.new('Lamp.005', light_lamp_005)
ob_lamp_003 = bpy.data.objects.new('Lamp.003', light_lamp_003)
ob_camera = bpy.data.objects.new('Camera', cam_camera_001)
ob_lamp_002 = bpy.data.objects.new('Lamp.002', light_lamp_002)
ob_lamp_001 = bpy.data.objects.new('Lamp.001', light_lamp_001)
ob_lamp = bpy.data.objects.new('Lamp', light_lamp)

# ---- transforms, parenting, visibility, modifiers, constraints
ob_5_u_012.location = (1.36, -1.252e-08, -1.983e-09)
ob_5_u_012.rotation_euler = (-1.571, 0.3142, -1.571)
ob_5_u_012.scale = (0.9614, 0.9614, 0.9614)
ob_5_u_012.track_axis = 'POS_Z'
ob_5_u_012.up_axis = 'Y'
ob_5_u_012.lock_rotations_4d = False
ob_5_u_012.empty_display_type = 'ARROWS'
ob_5_u_012.color = (0.0, 0.0, 0.0, 1.0)
ob_5_u_012.use_instance_vertices_rotation = True
ob_5_u_012.lineart.crease_threshold = 0.0
_m = ob_5_u_012.modifiers.new('Subsurf', 'SUBSURF')
_m.uv_smooth = 'PRESERVE_CORNERS'
_m.levels = 2
_m.render_levels = 3
_m.show_only_control_edges = False
ob_5_u_011.location = (0.608, 1.216, -8.945e-16)
ob_5_u_011.rotation_euler = (-2.034, -1.571, 0.0)
ob_5_u_011.scale = (0.9614, 0.9614, 0.9614)
ob_5_u_011.track_axis = 'POS_Z'
ob_5_u_011.up_axis = 'Y'
ob_5_u_011.lock_rotations_4d = False
ob_5_u_011.empty_display_type = 'ARROWS'
ob_5_u_011.color = (0.0, 0.0, 0.0, 1.0)
ob_5_u_011.use_instance_vertices_rotation = True
ob_5_u_011.lineart.crease_threshold = 0.0
_m = ob_5_u_011.modifiers.new('Subsurf', 'SUBSURF')
_m.uv_smooth = 'PRESERVE_CORNERS'
_m.levels = 2
_m.render_levels = 3
_m.show_only_control_edges = False
ob_5_u_010.location = (0.608, 0.3758, 1.157)
ob_5_u_010.rotation_euler = (-0.4637, -0.3141, -1.571)
ob_5_u_010.scale = (0.9614, 0.9614, 0.9614)
ob_5_u_010.track_axis = 'POS_Z'
ob_5_u_010.up_axis = 'Y'
ob_5_u_010.lock_rotations_4d = False
ob_5_u_010.empty_display_type = 'ARROWS'
ob_5_u_010.color = (0.0, 0.0, 0.0, 1.0)
ob_5_u_010.use_instance_vertices_rotation = True
ob_5_u_010.lineart.crease_threshold = 0.0
_m = ob_5_u_010.modifiers.new('Subsurf', 'SUBSURF')
_m.uv_smooth = 'PRESERVE_CORNERS'
_m.levels = 2
_m.render_levels = 3
_m.show_only_control_edges = False
ob_5_u_009.location = (0.608, -0.9838, 0.7148)
ob_5_u_009.rotation_euler = (-0.4637, 0.9425, -1.571)
ob_5_u_009.scale = (0.9614, 0.9614, 0.9614)
ob_5_u_009.track_axis = 'POS_Z'
ob_5_u_009.up_axis = 'Y'
ob_5_u_009.lock_rotations_4d = False
ob_5_u_009.empty_display_type = 'ARROWS'
ob_5_u_009.color = (0.0, 0.0, 0.0, 1.0)
ob_5_u_009.use_instance_vertices_rotation = True
ob_5_u_009.lineart.crease_threshold = 0.0
_m = ob_5_u_009.modifiers.new('Subsurf', 'SUBSURF')
_m.uv_smooth = 'PRESERVE_CORNERS'
_m.levels = 2
_m.render_levels = 3
_m.show_only_control_edges = False
ob_5_u_008.location = (0.608, -0.9838, -0.7148)
ob_5_u_008.rotation_euler = (2.678, 0.9425, 1.571)
ob_5_u_008.scale = (0.9614, 0.9614, 0.9614)
ob_5_u_008.track_axis = 'POS_Z'
ob_5_u_008.up_axis = 'Y'
ob_5_u_008.lock_rotations_4d = False
ob_5_u_008.empty_display_type = 'ARROWS'
ob_5_u_008.color = (0.0, 0.0, 0.0, 1.0)
ob_5_u_008.use_instance_vertices_rotation = True
ob_5_u_008.lineart.crease_threshold = 0.0
_m = ob_5_u_008.modifiers.new('Subsurf', 'SUBSURF')
_m.uv_smooth = 'PRESERVE_CORNERS'
_m.levels = 2
_m.render_levels = 3
_m.show_only_control_edges = False
ob_5_u_007.location = (0.608, 0.3758, -1.157)
ob_5_u_007.rotation_euler = (2.678, -0.3141, 1.571)
ob_5_u_007.scale = (0.9614, 0.9614, 0.9614)
ob_5_u_007.track_axis = 'POS_Z'
ob_5_u_007.up_axis = 'Y'
ob_5_u_007.lock_rotations_4d = False
ob_5_u_007.empty_display_type = 'ARROWS'
ob_5_u_007.color = (0.0, 0.0, 0.0, 1.0)
ob_5_u_007.use_instance_vertices_rotation = True
ob_5_u_007.lineart.crease_threshold = 0.0
_m = ob_5_u_007.modifiers.new('Subsurf', 'SUBSURF')
_m.uv_smooth = 'PRESERVE_CORNERS'
_m.levels = 2
_m.render_levels = 3
_m.show_only_control_edges = False
ob_5_u_006.location = (-0.608, 0.9838, 0.7148)
ob_5_u_006.rotation_euler = (-0.4637, -0.9425, -0.4636)
ob_5_u_006.scale = (0.9614, 0.9614, 0.9614)
ob_5_u_006.track_axis = 'POS_Z'
ob_5_u_006.up_axis = 'Y'
ob_5_u_006.lock_rotations_4d = False
ob_5_u_006.empty_display_type = 'ARROWS'
ob_5_u_006.color = (0.0, 0.0, 0.0, 1.0)
ob_5_u_006.use_instance_vertices_rotation = True
ob_5_u_006.lineart.crease_threshold = 0.0
_m = ob_5_u_006.modifiers.new('Subsurf', 'SUBSURF')
_m.uv_smooth = 'PRESERVE_CORNERS'
_m.levels = 2
_m.render_levels = 3
_m.show_only_control_edges = False
ob_5_u_005.location = (-0.608, -0.3758, 1.157)
ob_5_u_005.rotation_euler = (0.5536, -1.865e-05, -1.017)
ob_5_u_005.scale = (0.9614, 0.9614, 0.9614)
ob_5_u_005.track_axis = 'POS_Z'
ob_5_u_005.up_axis = 'Y'
ob_5_u_005.lock_rotations_4d = False
ob_5_u_005.empty_display_type = 'ARROWS'
ob_5_u_005.color = (0.0, 0.0, 0.0, 1.0)
ob_5_u_005.use_instance_vertices_rotation = True
ob_5_u_005.lineart.crease_threshold = 0.0
_m = ob_5_u_005.modifiers.new('Subsurf', 'SUBSURF')
_m.uv_smooth = 'PRESERVE_CORNERS'
_m.levels = 2
_m.render_levels = 3
_m.show_only_control_edges = False
ob_5_u_004.location = (-0.608, -1.216, 1.247e-05)
ob_5_u_004.rotation_euler = (-1.571, 0.9425, 2.678)
ob_5_u_004.scale = (0.9614, 0.9614, 0.9614)
ob_5_u_004.track_axis = 'POS_Z'
ob_5_u_004.up_axis = 'Y'
ob_5_u_004.lock_rotations_4d = False
ob_5_u_004.empty_display_type = 'ARROWS'
ob_5_u_004.color = (0.0, 0.0, 0.0, 1.0)
ob_5_u_004.use_instance_vertices_rotation = True
ob_5_u_004.lineart.crease_threshold = 0.0
_m = ob_5_u_004.modifiers.new('Subsurf', 'SUBSURF')
_m.uv_smooth = 'PRESERVE_CORNERS'
_m.levels = 2
_m.render_levels = 3
_m.show_only_control_edges = False
ob_5_u_003.location = (-0.608, -0.3758, -1.157)
ob_5_u_003.rotation_euler = (-2.953, 0.5236, 0.9184)
ob_5_u_003.scale = (0.9614, 0.9614, 0.9614)
ob_5_u_003.track_axis = 'POS_Z'
ob_5_u_003.up_axis = 'Y'
ob_5_u_003.lock_rotations_4d = False
ob_5_u_003.empty_display_type = 'ARROWS'
ob_5_u_003.color = (0.0, 0.0, 0.0, 1.0)
ob_5_u_003.use_instance_vertices_rotation = True
ob_5_u_003.lineart.crease_threshold = 0.0
_m = ob_5_u_003.modifiers.new('Subsurf', 'SUBSURF')
_m.uv_smooth = 'PRESERVE_CORNERS'
_m.levels = 2
_m.render_levels = 3
_m.show_only_control_edges = False
ob_5_u_002.location = (-0.608, 0.9838, -0.7148)
ob_5_u_002.rotation_euler = (-2.223, -0.5236, 0.9184)
ob_5_u_002.scale = (0.9614, 0.9614, 0.9614)
ob_5_u_002.track_axis = 'POS_Z'
ob_5_u_002.up_axis = 'Y'
ob_5_u_002.lock_rotations_4d = False
ob_5_u_002.empty_display_type = 'ARROWS'
ob_5_u_002.color = (0.0, 0.0, 0.0, 1.0)
ob_5_u_002.use_instance_vertices_rotation = True
ob_5_u_002.lineart.crease_threshold = 0.0
_m = ob_5_u_002.modifiers.new('Subsurf', 'SUBSURF')
_m.uv_smooth = 'PRESERVE_CORNERS'
_m.levels = 2
_m.render_levels = 3
_m.show_only_control_edges = False
ob_5_u_001.location = (-1.36, -2.108e-08, -2.901e-08)
ob_5_u_001.rotation_euler = (1.571, 0.3142, -1.571)
ob_5_u_001.scale = (0.9614, 0.9614, 0.9614)
ob_5_u_001.track_axis = 'POS_Z'
ob_5_u_001.up_axis = 'Y'
ob_5_u_001.lock_rotations_4d = False
ob_5_u_001.empty_display_type = 'ARROWS'
ob_5_u_001.color = (0.0, 0.0, 0.0, 1.0)
ob_5_u_001.use_instance_vertices_rotation = True
ob_5_u_001.lineart.crease_threshold = 0.0
_m = ob_5_u_001.modifiers.new('Subsurf', 'SUBSURF')
_m.uv_smooth = 'PRESERVE_CORNERS'
_m.levels = 2
_m.render_levels = 3
_m.show_only_control_edges = False
ob_6_u_020.location = (-1.05, 0.2478, -0.7627)
ob_6_u_020.rotation_euler = (-2.223, -0.3141, 1.571)
ob_6_u_020.scale = (1.0, 1.0, 1.0)
ob_6_u_020.track_axis = 'POS_Z'
ob_6_u_020.up_axis = 'Y'
ob_6_u_020.lock_rotations_4d = False
ob_6_u_020.empty_display_type = 'ARROWS'
ob_6_u_020.color = (0.0, 0.0, 0.0, 1.0)
ob_6_u_020.lineart.crease_threshold = 0.0
_m = ob_6_u_020.modifiers.new('Subsurf', 'SUBSURF')
_m.uv_smooth = 'PRESERVE_CORNERS'
_m.levels = 2
_m.render_levels = 3
_m.show_only_control_edges = False
ob_6_u_019.location = (-1.05, 0.802, 1.848e-15)
ob_6_u_019.rotation_euler = (-0.6524, -1.571, 0.0)
ob_6_u_019.track_axis = 'POS_Z'
ob_6_u_019.up_axis = 'Y'
ob_6_u_019.lock_rotations_4d = False
ob_6_u_019.empty_display_type = 'ARROWS'
ob_6_u_019.color = (0.0, 0.0, 0.0, 1.0)
ob_6_u_019.lineart.crease_threshold = 0.0
_m = ob_6_u_019.modifiers.new('Subsurf', 'SUBSURF')
_m.uv_smooth = 'PRESERVE_CORNERS'
_m.levels = 2
_m.render_levels = 3
_m.show_only_control_edges = False
ob_6_u_018.location = (-1.05, -0.6488, -0.4714)
ob_6_u_018.rotation_euler = (-2.223, 0.9425, 1.571)
ob_6_u_018.scale = (1.0, 1.0, 1.0)
ob_6_u_018.track_axis = 'POS_Z'
ob_6_u_018.up_axis = 'Y'
ob_6_u_018.lock_rotations_4d = False
ob_6_u_018.empty_display_type = 'ARROWS'
ob_6_u_018.color = (0.0, 0.0, 0.0, 1.0)
ob_6_u_018.lineart.crease_threshold = 0.0
_m = ob_6_u_018.modifiers.new('Subsurf', 'SUBSURF')
_m.uv_smooth = 'PRESERVE_CORNERS'
_m.levels = 2
_m.render_levels = 3
_m.show_only_control_edges = False
ob_6_u_017.location = (-1.05, -0.6488, 0.4714)
ob_6_u_017.rotation_euler = (0.9185, 0.9425, -1.571)
ob_6_u_017.scale = (1.0, 1.0, 1.0)
ob_6_u_017.track_axis = 'POS_Z'
ob_6_u_017.up_axis = 'Y'
ob_6_u_017.lock_rotations_4d = False
ob_6_u_017.empty_display_type = 'ARROWS'
ob_6_u_017.color = (0.0, 0.0, 0.0, 1.0)
ob_6_u_017.lineart.crease_threshold = 0.0
_m = ob_6_u_017.modifiers.new('Subsurf', 'SUBSURF')
_m.uv_smooth = 'PRESERVE_CORNERS'
_m.levels = 2
_m.render_levels = 3
_m.show_only_control_edges = False
ob_6_u_016.location = (-1.05, 0.2478, 0.7627)
ob_6_u_016.rotation_euler = (0.9185, -0.3141, -1.571)
ob_6_u_016.scale = (1.0, 1.0, 1.0)
ob_6_u_016.track_axis = 'POS_Z'
ob_6_u_016.up_axis = 'Y'
ob_6_u_016.lock_rotations_4d = False
ob_6_u_016.empty_display_type = 'ARROWS'
ob_6_u_016.color = (0.0, 0.0, 0.0, 1.0)
ob_6_u_016.lineart.crease_threshold = 0.0
_m = ob_6_u_016.modifiers.new('Subsurf', 'SUBSURF')
_m.uv_smooth = 'PRESERVE_CORNERS'
_m.levels = 2
_m.render_levels = 3
_m.show_only_control_edges = False
ob_6_u_015.location = (-0.2478, 1.298, -4.805e-16)
ob_6_u_015.rotation_euler = (-1.382, -1.571, 0.0)
ob_6_u_015.scale = (1.0, 1.0, 1.0)
ob_6_u_015.track_axis = 'POS_Z'
ob_6_u_015.up_axis = 'Y'
ob_6_u_015.lock_rotations_4d = False
ob_6_u_015.empty_display_type = 'ARROWS'
ob_6_u_015.color = (0.0, 0.0, 0.0, 1.0)
ob_6_u_015.lineart.crease_threshold = 0.0
_m = ob_6_u_015.modifiers.new('Subsurf', 'SUBSURF')
_m.uv_smooth = 'PRESERVE_CORNERS'
_m.levels = 2
_m.render_levels = 3
_m.show_only_control_edges = False
ob_6_u_014.location = (-0.2478, 0.401, -1.234)
ob_6_u_014.rotation_euler = (-2.953, -0.3141, 1.571)
ob_6_u_014.scale = (1.0, 1.0, 1.0)
ob_6_u_014.track_axis = 'POS_Z'
ob_6_u_014.up_axis = 'Y'
ob_6_u_014.lock_rotations_4d = False
ob_6_u_014.empty_display_type = 'ARROWS'
ob_6_u_014.color = (0.0, 0.0, 0.0, 1.0)
ob_6_u_014.lineart.crease_threshold = 0.0
_m = ob_6_u_014.modifiers.new('Subsurf', 'SUBSURF')
_m.uv_smooth = 'PRESERVE_CORNERS'
_m.levels = 2
_m.render_levels = 3
_m.show_only_control_edges = False
ob_6_u_013.location = (-0.2478, -1.05, -0.7627)
ob_6_u_013.rotation_euler = (-2.953, 0.9425, 1.571)
ob_6_u_013.scale = (1.0, 1.0, 1.0)
ob_6_u_013.track_axis = 'POS_Z'
ob_6_u_013.up_axis = 'Y'
ob_6_u_013.lock_rotations_4d = False
ob_6_u_013.empty_display_type = 'ARROWS'
ob_6_u_013.color = (0.0, 0.0, 0.0, 1.0)
ob_6_u_013.lineart.crease_threshold = 0.0
_m = ob_6_u_013.modifiers.new('Subsurf', 'SUBSURF')
_m.uv_smooth = 'PRESERVE_CORNERS'
_m.levels = 2
_m.render_levels = 3
_m.show_only_control_edges = False
ob_6_u_012.location = (-0.2478, -1.05, 0.7627)
ob_6_u_012.rotation_euler = (0.1887, 0.9425, -1.571)
ob_6_u_012.scale = (1.0, 1.0, 1.0)
ob_6_u_012.track_axis = 'POS_Z'
ob_6_u_012.up_axis = 'Y'
ob_6_u_012.lock_rotations_4d = False
ob_6_u_012.empty_display_type = 'ARROWS'
ob_6_u_012.color = (0.0, 0.0, 0.0, 1.0)
ob_6_u_012.lineart.crease_threshold = 0.0
_m = ob_6_u_012.modifiers.new('Subsurf', 'SUBSURF')
_m.uv_smooth = 'PRESERVE_CORNERS'
_m.levels = 2
_m.render_levels = 3
_m.show_only_control_edges = False
ob_6_u_011.location = (-0.2478, 0.401, 1.234)
ob_6_u_011.rotation_euler = (0.1887, -0.3141, -1.571)
ob_6_u_011.scale = (1.0, 1.0, 1.0)
ob_6_u_011.track_axis = 'POS_Z'
ob_6_u_011.up_axis = 'Y'
ob_6_u_011.lock_rotations_4d = False
ob_6_u_011.empty_display_type = 'ARROWS'
ob_6_u_011.color = (0.0, 0.0, 0.0, 1.0)
ob_6_u_011.lineart.crease_threshold = 0.0
_m = ob_6_u_011.modifiers.new('Subsurf', 'SUBSURF')
_m.uv_smooth = 'PRESERVE_CORNERS'
_m.levels = 2
_m.render_levels = 3
_m.show_only_control_edges = False
ob_6_u_010.location = (0.2478, 1.05, -0.7627)
ob_6_u_010.rotation_euler = (2.953, -0.9425, 1.571)
ob_6_u_010.scale = (1.0, 1.0, 1.0)
ob_6_u_010.track_axis = 'POS_Z'
ob_6_u_010.up_axis = 'Y'
ob_6_u_010.lock_rotations_4d = False
ob_6_u_010.empty_display_type = 'ARROWS'
ob_6_u_010.color = (0.0, 0.0, 0.0, 1.0)
ob_6_u_010.lineart.crease_threshold = 0.0
_m = ob_6_u_010.modifiers.new('Subsurf', 'SUBSURF')
_m.uv_smooth = 'PRESERVE_CORNERS'
_m.levels = 2
_m.render_levels = 3
_m.show_only_control_edges = False
ob_6_u_009.location = (0.2478, -0.401, -1.234)
ob_6_u_009.rotation_euler = (2.953, 0.3141, 1.571)
ob_6_u_009.track_axis = 'POS_Z'
ob_6_u_009.up_axis = 'Y'
ob_6_u_009.lock_rotations_4d = False
ob_6_u_009.empty_display_type = 'ARROWS'
ob_6_u_009.color = (0.0, 0.0, 0.0, 1.0)
ob_6_u_009.lineart.crease_threshold = 0.0
_m = ob_6_u_009.modifiers.new('Subsurf', 'SUBSURF')
_m.uv_smooth = 'PRESERVE_CORNERS'
_m.levels = 2
_m.render_levels = 3
_m.show_only_control_edges = False
ob_6_u_008.location = (0.2478, -1.298, 4.805e-16)
ob_6_u_008.rotation_euler = (1.382, 1.571, 0.0)
ob_6_u_008.scale = (1.0, 1.0, 1.0)
ob_6_u_008.track_axis = 'POS_Z'
ob_6_u_008.up_axis = 'Y'
ob_6_u_008.lock_rotations_4d = False
ob_6_u_008.empty_display_type = 'ARROWS'
ob_6_u_008.color = (0.0, 0.0, 0.0, 1.0)
ob_6_u_008.lineart.crease_threshold = 0.0
_m = ob_6_u_008.modifiers.new('Subsurf', 'SUBSURF')
_m.uv_smooth = 'PRESERVE_CORNERS'
_m.levels = 2
_m.render_levels = 3
_m.show_only_control_edges = False
ob_6_u_007.location = (0.2478, -0.401, 1.234)
ob_6_u_007.rotation_euler = (-0.1887, 0.3141, -1.571)
ob_6_u_007.scale = (1.0, 1.0, 1.0)
ob_6_u_007.track_axis = 'POS_Z'
ob_6_u_007.up_axis = 'Y'
ob_6_u_007.lock_rotations_4d = False
ob_6_u_007.empty_display_type = 'ARROWS'
ob_6_u_007.color = (0.0, 0.0, 0.0, 1.0)
ob_6_u_007.lineart.crease_threshold = 0.0
_m = ob_6_u_007.modifiers.new('Subsurf', 'SUBSURF')
_m.uv_smooth = 'PRESERVE_CORNERS'
_m.levels = 2
_m.render_levels = 3
_m.show_only_control_edges = False
ob_6_u_006.location = (0.2478, 1.05, 0.7627)
ob_6_u_006.rotation_euler = (-0.1887, -0.9425, -1.571)
ob_6_u_006.scale = (1.0, 1.0, 1.0)
ob_6_u_006.track_axis = 'POS_Z'
ob_6_u_006.up_axis = 'Y'
ob_6_u_006.lock_rotations_4d = False
ob_6_u_006.empty_display_type = 'ARROWS'
ob_6_u_006.color = (0.0, 0.0, 0.0, 1.0)
ob_6_u_006.lineart.crease_threshold = 0.0
_m = ob_6_u_006.modifiers.new('Subsurf', 'SUBSURF')
_m.uv_smooth = 'PRESERVE_CORNERS'
_m.levels = 2
_m.render_levels = 3
_m.show_only_control_edges = False
ob_6_u_005.location = (1.05, 0.6488, -0.4714)
ob_6_u_005.rotation_euler = (2.223, -0.9425, 1.571)
ob_6_u_005.track_axis = 'POS_Z'
ob_6_u_005.up_axis = 'Y'
ob_6_u_005.lock_rotations_4d = False
ob_6_u_005.empty_display_type = 'ARROWS'
ob_6_u_005.color = (0.0, 0.0, 0.0, 1.0)
ob_6_u_005.lineart.crease_threshold = 0.0
_m = ob_6_u_005.modifiers.new('Subsurf', 'SUBSURF')
_m.uv_smooth = 'PRESERVE_CORNERS'
_m.levels = 2
_m.render_levels = 3
_m.show_only_control_edges = False
ob_6_u_004.location = (1.05, -0.2478, -0.7627)
ob_6_u_004.rotation_euler = (2.223, 0.3141, 1.571)
ob_6_u_004.track_axis = 'POS_Z'
ob_6_u_004.up_axis = 'Y'
ob_6_u_004.lock_rotations_4d = False
ob_6_u_004.empty_display_type = 'ARROWS'
ob_6_u_004.color = (0.0, 0.0, 0.0, 1.0)
ob_6_u_004.lineart.crease_threshold = 0.0
_m = ob_6_u_004.modifiers.new('Subsurf', 'SUBSURF')
_m.uv_smooth = 'PRESERVE_CORNERS'
_m.levels = 2
_m.render_levels = 3
_m.show_only_control_edges = False
ob_6_u_003.location = (1.05, -0.802, -1.848e-15)
ob_6_u_003.rotation_euler = (0.6524, 1.571, 0.0)
ob_6_u_003.scale = (1.0, 1.0, 1.0)
ob_6_u_003.track_axis = 'POS_Z'
ob_6_u_003.up_axis = 'Y'
ob_6_u_003.lock_rotations_4d = False
ob_6_u_003.empty_display_type = 'ARROWS'
ob_6_u_003.color = (0.0, 0.0, 0.0, 1.0)
ob_6_u_003.lineart.crease_threshold = 0.0
_m = ob_6_u_003.modifiers.new('Subsurf', 'SUBSURF')
_m.uv_smooth = 'PRESERVE_CORNERS'
_m.levels = 2
_m.render_levels = 3
_m.show_only_control_edges = False
ob_6_u_002.location = (1.05, -0.2478, 0.7627)
ob_6_u_002.rotation_euler = (-0.9185, 0.3141, -1.571)
ob_6_u_002.scale = (1.0, 1.0, 1.0)
ob_6_u_002.track_axis = 'POS_Z'
ob_6_u_002.up_axis = 'Y'
ob_6_u_002.lock_rotations_4d = False
ob_6_u_002.empty_display_type = 'ARROWS'
ob_6_u_002.color = (0.0, 0.0, 0.0, 1.0)
ob_6_u_002.lineart.crease_threshold = 0.0
_m = ob_6_u_002.modifiers.new('Subsurf', 'SUBSURF')
_m.uv_smooth = 'PRESERVE_CORNERS'
_m.levels = 2
_m.render_levels = 3
_m.show_only_control_edges = False
ob_6_u_001.location = (1.05, 0.6488, 0.4714)
ob_6_u_001.rotation_euler = (-0.9185, -0.9425, -1.571)
ob_6_u_001.track_axis = 'POS_Z'
ob_6_u_001.up_axis = 'Y'
ob_6_u_001.lock_rotations_4d = False
ob_6_u_001.empty_display_type = 'ARROWS'
ob_6_u_001.color = (0.0, 0.0, 0.0, 1.0)
ob_6_u_001.lineart.crease_threshold = 0.0
_m = ob_6_u_001.modifiers.new('Subsurf', 'SUBSURF')
_m.uv_smooth = 'PRESERVE_CORNERS'
_m.levels = 2
_m.render_levels = 3
_m.show_only_control_edges = False
ob_sphere.location = (0.0, 0.0, 0.0)
ob_sphere.rotation_euler = (1.571, -0.0, 1.571)
ob_sphere.scale = (0.9614, 0.9614, 0.9614)
ob_sphere.track_axis = 'POS_Z'
ob_sphere.lock_rotations_4d = False
ob_sphere.empty_display_type = 'ARROWS'
ob_sphere.color = (0.0, 0.0, 0.0, 1.0)
ob_sphere.use_instance_vertices_rotation = True
ob_sphere.lineart.crease_threshold = 0.0
_m = ob_sphere.modifiers.new('Subsurf', 'SUBSURF')
_m.uv_smooth = 'PRESERVE_CORNERS'
_m.levels = 2
_m.render_levels = 3
_m.show_only_control_edges = False
ob_6_gon.location = (0.0, 0.0, 0.0)
ob_6_gon.rotation_euler = (1.571, -0.0, 1.571)
ob_6_gon.track_axis = 'POS_Z'
ob_6_gon.lock_rotations_4d = False
ob_6_gon.empty_display_type = 'ARROWS'
ob_6_gon.color = (0.0, 0.0, 0.0, 1.0)
ob_6_gon.use_instance_vertices_rotation = True
ob_6_gon.lineart.crease_threshold = 0.0
_m = ob_6_gon.modifiers.new('Subsurf', 'SUBSURF')
_m.uv_smooth = 'PRESERVE_CORNERS'
_m.levels = 2
_m.render_levels = 3
_m.show_only_control_edges = False
ob_lamp_006.location = (16.64, 11.39, -0.3795)
ob_lamp_006.rotation_euler = (0.0, -0.0, -0.2948)
ob_lamp_006.lock_rotations_4d = False
ob_lamp_006.empty_display_type = 'ARROWS'
ob_lamp_006.color = (0.0, 0.0, 0.0, 1.0)
ob_lamp_006.lineart.crease_threshold = 0.0
ob_lamp_005.location = (-2.073, -10.34, -0.1579)
ob_lamp_005.rotation_euler = (2.477, -1.515, -1.111)
ob_lamp_005.lock_rotations_4d = False
ob_lamp_005.empty_display_type = 'ARROWS'
ob_lamp_005.color = (0.0, 0.0, 0.0, 1.0)
ob_lamp_005.lineart.crease_threshold = 0.0
ob_lamp_003.location = (-12.55, -3.417, -6.581)
ob_lamp_003.rotation_euler = (-3.475, -1.168, 3.777)
ob_lamp_003.lock_rotations_4d = False
ob_lamp_003.empty_display_type = 'ARROWS'
ob_lamp_003.color = (0.0, 0.0, 0.0, 1.0)
ob_lamp_003.lineart.crease_threshold = 0.0
ob_camera.location = (-2.108, -5.461, -0.4509)
ob_camera.rotation_euler = (1.647, 0.02303, -0.3601)
ob_camera.lock_rotations_4d = False
ob_camera.empty_display_type = 'ARROWS'
ob_camera.color = (0.0, 0.0, 0.0, 1.0)
ob_camera.lineart.crease_threshold = 0.0
ob_lamp_002.location = (-8.086, 13.31, 14.99)
ob_lamp_002.rotation_euler = (0.1379, -0.425, -0.3246)
ob_lamp_002.lock_rotations_4d = False
ob_lamp_002.empty_display_type = 'ARROWS'
ob_lamp_002.color = (0.0, 0.0, 0.0, 1.0)
ob_lamp_002.lineart.crease_threshold = 0.0
ob_lamp_001.location = (-0.2949, -0.9798, 16.62)
ob_lamp_001.rotation_euler = (0.05003, 0.06159, -0.954)
ob_lamp_001.lock_rotations_4d = False
ob_lamp_001.empty_display_type = 'ARROWS'
ob_lamp_001.color = (0.0, 0.0, 0.0, 1.0)
ob_lamp_001.lineart.crease_threshold = 0.0
ob_lamp.location = (-5.347, -7.89, 7.847)
ob_lamp.rotation_euler = (0.8309, 0.3707, -0.895)
ob_lamp.lock_rotations_4d = False
ob_lamp.empty_display_type = 'ARROWS'
ob_lamp.color = (0.0, 0.0, 0.0, 1.0)
ob_lamp.lineart.crease_threshold = 0.0

# ---- collection membership
col_collection_7.objects.link(ob_5_u_012)
col_collection_7.objects.link(ob_5_u_011)
col_collection_7.objects.link(ob_5_u_010)
col_collection_7.objects.link(ob_5_u_009)
col_collection_7.objects.link(ob_5_u_008)
col_collection_7.objects.link(ob_5_u_007)
col_collection_7.objects.link(ob_5_u_006)
col_collection_7.objects.link(ob_5_u_005)
col_collection_7.objects.link(ob_5_u_004)
col_collection_7.objects.link(ob_5_u_003)
col_collection_7.objects.link(ob_5_u_002)
col_collection_7.objects.link(ob_5_u_001)
col_collection_7.objects.link(ob_6_u_020)
col_collection_7.objects.link(ob_6_u_019)
col_collection_7.objects.link(ob_6_u_018)
col_collection_7.objects.link(ob_6_u_017)
col_collection_7.objects.link(ob_6_u_016)
col_collection_7.objects.link(ob_6_u_015)
col_collection_7.objects.link(ob_6_u_014)
col_collection_7.objects.link(ob_6_u_013)
col_collection_7.objects.link(ob_6_u_012)
col_collection_7.objects.link(ob_6_u_011)
col_collection_7.objects.link(ob_6_u_010)
col_collection_7.objects.link(ob_6_u_009)
col_collection_7.objects.link(ob_6_u_008)
col_collection_7.objects.link(ob_6_u_007)
col_collection_7.objects.link(ob_6_u_006)
col_collection_7.objects.link(ob_6_u_005)
col_collection_7.objects.link(ob_6_u_004)
col_collection_7.objects.link(ob_6_u_003)
col_collection_7.objects.link(ob_6_u_002)
col_collection_7.objects.link(ob_6_u_001)
col_collection_7.objects.link(ob_sphere)
col_collection_7.objects.link(ob_6_gon)
col_collection_11.objects.link(ob_lamp_006)
col_collection_11.objects.link(ob_lamp_005)
col_collection_11.objects.link(ob_lamp_003)
col_collection_11.objects.link(ob_camera)
col_collection_11.objects.link(ob_lamp_002)
col_collection_11.objects.link(ob_lamp_001)
col_collection_11.objects.link(ob_lamp)

# ---- scene / render settings (as saved in the file)
scene.camera = ob_camera
scene.frame_start = 1; scene.frame_end = 250; scene.frame_set(41)
scene.render.engine = 'BLENDER_EEVEE_NEXT'
scene.render.image_settings.color_mode = 'RGB'
scene.render.image_settings.quality = 95
scene.render.image_settings.compression = 95
scene.render.resolution_x = 2000
scene.render.resolution_y = 2000
scene.render.resolution_percentage = 25
scene.render.fps = 25
scene.render.dither_intensity = 0.0
scene.render.border_min_x = 0.563
scene.render.border_min_y = 0.5259
scene.render.border_max_x = 0.7444
scene.render.border_max_y = 0.6556
scene.render.use_crop_to_border = True
scene.render.use_compositing = False
scene.render.use_sequencer = False
scene.render.bake_margin = 2
scene.render.bake_bias = 0.0
scene.render.use_stamp_time = False
scene.render.use_stamp_date = False
scene.render.use_stamp_frame = False
scene.render.use_stamp_camera = False
scene.render.use_stamp_scene = False
scene.render.use_stamp_filename = False
scene.render.use_stamp_render_time = False
scene.render.stamp_font_size = 0
scene.cycles.use_denoising = False
scene.cycles.samples = 10
scene.cycles.sampling_pattern = 'TABULATED_SOBOL'
scene.cycles.light_sampling_threshold = 0.0
scene.cycles.use_adaptive_sampling = False
scene.cycles.use_light_tree = False
scene.cycles.blur_glossy = 0.0
scene.cycles.volume_bounces = 1
scene.cycles.pixel_filter_type = 'GAUSSIAN'
scene.cycles.sample_clamp_indirect = 0.0
scene.view_settings.view_transform = 'Raw'
bpy.context.view_layer.update()
